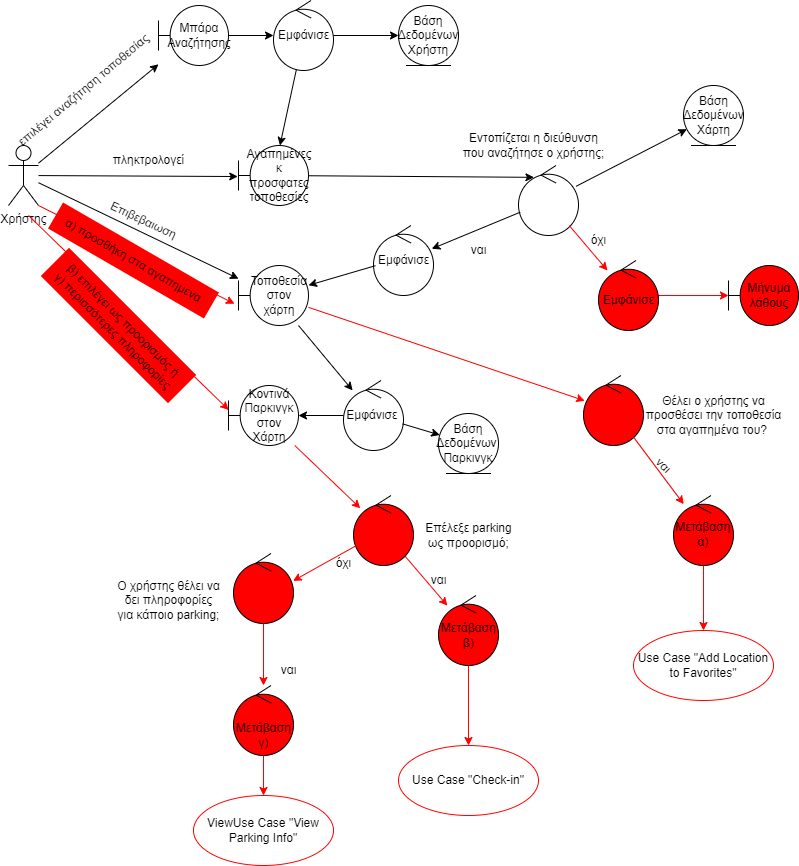

The diagram above was exported from draw.io. Its source (the exported page's mxGraphModel, read from the mxfile embedded in the PNG):
<mxGraphModel dx="1290" dy="1623" grid="1" gridSize="10" guides="1" tooltips="1" connect="1" arrows="1" fold="1" page="1" pageScale="1" pageWidth="850" pageHeight="1100" math="0" shadow="0">
  <root>
    <mxCell id="0" />
    <mxCell id="1" parent="0" />
    <mxCell id="HM_dTUWzhAFjqxUnLDvy-1" value="Χρήστης" style="shape=umlActor;verticalLabelPosition=bottom;verticalAlign=top;html=1;outlineConnect=0;" vertex="1" parent="1">
      <mxGeometry x="40" y="80" width="30" height="60" as="geometry" />
    </mxCell>
    <mxCell id="HM_dTUWzhAFjqxUnLDvy-2" value="" style="endArrow=classic;html=1;rounded=0;" edge="1" parent="1" source="HM_dTUWzhAFjqxUnLDvy-1" target="HM_dTUWzhAFjqxUnLDvy-20">
      <mxGeometry width="50" height="50" relative="1" as="geometry">
        <mxPoint x="90" y="50" as="sourcePoint" />
        <mxPoint x="130" y="50" as="targetPoint" />
      </mxGeometry>
    </mxCell>
    <mxCell id="HM_dTUWzhAFjqxUnLDvy-6" value="" style="ellipse;shape=umlControl;whiteSpace=wrap;html=1;" vertex="1" parent="1">
      <mxGeometry x="375" y="315" width="60" height="70" as="geometry" />
    </mxCell>
    <mxCell id="HM_dTUWzhAFjqxUnLDvy-8" value="" style="ellipse;shape=umlControl;whiteSpace=wrap;html=1;" vertex="1" parent="1">
      <mxGeometry x="405" y="160" width="60" height="70" as="geometry" />
    </mxCell>
    <mxCell id="HM_dTUWzhAFjqxUnLDvy-9" value="" style="ellipse;shape=umlControl;whiteSpace=wrap;html=1;" vertex="1" parent="1">
      <mxGeometry x="550" y="100" width="60" height="70" as="geometry" />
    </mxCell>
    <mxCell id="HM_dTUWzhAFjqxUnLDvy-10" value="" style="ellipse;shape=umlControl;whiteSpace=wrap;html=1;" vertex="1" parent="1">
      <mxGeometry x="305" y="-65" width="60" height="70" as="geometry" />
    </mxCell>
    <mxCell id="HM_dTUWzhAFjqxUnLDvy-14" value="Βάση Δεδομένων&amp;nbsp;&lt;br&gt;Παρκινγκ" style="ellipse;shape=umlEntity;whiteSpace=wrap;html=1;" vertex="1" parent="1">
      <mxGeometry x="470" y="348" width="60" height="60" as="geometry" />
    </mxCell>
    <mxCell id="HM_dTUWzhAFjqxUnLDvy-15" value="" style="ellipse;shape=umlEntity;whiteSpace=wrap;html=1;" vertex="1" parent="1">
      <mxGeometry x="715" y="20" width="60" height="60" as="geometry" />
    </mxCell>
    <mxCell id="HM_dTUWzhAFjqxUnLDvy-16" value="Μήνυμα λάθους" style="shape=umlBoundary;whiteSpace=wrap;html=1;fillColor=#FF0000;" vertex="1" parent="1">
      <mxGeometry x="760" y="200" width="70" height="60" as="geometry" />
    </mxCell>
    <mxCell id="HM_dTUWzhAFjqxUnLDvy-17" value="Κοντινά Παρκινγκ στον Χάρτη" style="shape=umlBoundary;whiteSpace=wrap;html=1;" vertex="1" parent="1">
      <mxGeometry x="260" y="320" width="70" height="60" as="geometry" />
    </mxCell>
    <mxCell id="HM_dTUWzhAFjqxUnLDvy-18" value="Τοποθεσία στον χάρτη" style="shape=umlBoundary;whiteSpace=wrap;html=1;" vertex="1" parent="1">
      <mxGeometry x="270" y="200" width="70" height="60" as="geometry" />
    </mxCell>
    <mxCell id="HM_dTUWzhAFjqxUnLDvy-19" value="Αγαπημένες κ προσφατες τοποθεσίες" style="shape=umlBoundary;whiteSpace=wrap;html=1;" vertex="1" parent="1">
      <mxGeometry x="270" y="80" width="70" height="60" as="geometry" />
    </mxCell>
    <mxCell id="HM_dTUWzhAFjqxUnLDvy-20" value="Μπάρα Αναζήτησης" style="shape=umlBoundary;whiteSpace=wrap;html=1;" vertex="1" parent="1">
      <mxGeometry x="190" y="-60" width="70" height="60" as="geometry" />
    </mxCell>
    <mxCell id="HM_dTUWzhAFjqxUnLDvy-21" value="" style="endArrow=classic;html=1;rounded=0;" edge="1" parent="1" source="HM_dTUWzhAFjqxUnLDvy-20" target="HM_dTUWzhAFjqxUnLDvy-10">
      <mxGeometry width="50" height="50" relative="1" as="geometry">
        <mxPoint x="210" y="49.5" as="sourcePoint" />
        <mxPoint x="274" y="49.5" as="targetPoint" />
      </mxGeometry>
    </mxCell>
    <mxCell id="HM_dTUWzhAFjqxUnLDvy-23" value="" style="endArrow=classic;html=1;rounded=0;entryX=0.257;entryY=0.169;entryDx=0;entryDy=0;entryPerimeter=0;" edge="1" parent="1" source="HM_dTUWzhAFjqxUnLDvy-19" target="HM_dTUWzhAFjqxUnLDvy-9">
      <mxGeometry width="50" height="50" relative="1" as="geometry">
        <mxPoint x="753" y="500" as="sourcePoint" />
        <mxPoint x="560" y="50" as="targetPoint" />
        <Array as="points" />
      </mxGeometry>
    </mxCell>
    <mxCell id="HM_dTUWzhAFjqxUnLDvy-24" value="" style="endArrow=classic;html=1;rounded=0;" edge="1" parent="1" source="HM_dTUWzhAFjqxUnLDvy-9" target="HM_dTUWzhAFjqxUnLDvy-8">
      <mxGeometry width="50" height="50" relative="1" as="geometry">
        <mxPoint x="530" y="160" as="sourcePoint" />
        <mxPoint x="460" y="160" as="targetPoint" />
      </mxGeometry>
    </mxCell>
    <mxCell id="HM_dTUWzhAFjqxUnLDvy-25" value="" style="endArrow=classic;html=1;rounded=0;exitX=0.033;exitY=0.574;exitDx=0;exitDy=0;exitPerimeter=0;" edge="1" parent="1" source="HM_dTUWzhAFjqxUnLDvy-8" target="HM_dTUWzhAFjqxUnLDvy-18">
      <mxGeometry width="50" height="50" relative="1" as="geometry">
        <mxPoint x="756" y="540" as="sourcePoint" />
        <mxPoint x="300" y="160" as="targetPoint" />
      </mxGeometry>
    </mxCell>
    <mxCell id="HM_dTUWzhAFjqxUnLDvy-26" value="" style="endArrow=classic;html=1;rounded=0;" edge="1" parent="1" source="HM_dTUWzhAFjqxUnLDvy-6" target="HM_dTUWzhAFjqxUnLDvy-17">
      <mxGeometry width="50" height="50" relative="1" as="geometry">
        <mxPoint x="450" y="290" as="sourcePoint" />
        <mxPoint x="490" y="287" as="targetPoint" />
      </mxGeometry>
    </mxCell>
    <mxCell id="HM_dTUWzhAFjqxUnLDvy-27" value="Εμφάνισε" style="text;html=1;align=center;verticalAlign=middle;resizable=0;points=[];autosize=1;strokeColor=none;fillColor=none;" vertex="1" parent="1">
      <mxGeometry x="300" y="-45" width="70" height="30" as="geometry" />
    </mxCell>
    <mxCell id="HM_dTUWzhAFjqxUnLDvy-28" value="Εντοπίζεται η διεύθυνση &lt;br&gt;που αναζήτησε ο χρήστης;" style="text;html=1;align=center;verticalAlign=middle;resizable=0;points=[];autosize=1;strokeColor=none;fillColor=none;" vertex="1" parent="1">
      <mxGeometry x="480" y="60" width="170" height="40" as="geometry" />
    </mxCell>
    <mxCell id="HM_dTUWzhAFjqxUnLDvy-29" value="" style="endArrow=classic;html=1;rounded=0;" edge="1" parent="1" source="HM_dTUWzhAFjqxUnLDvy-6" target="HM_dTUWzhAFjqxUnLDvy-14">
      <mxGeometry width="50" height="50" relative="1" as="geometry">
        <mxPoint x="430" y="360" as="sourcePoint" />
        <mxPoint x="494" y="360" as="targetPoint" />
      </mxGeometry>
    </mxCell>
    <mxCell id="HM_dTUWzhAFjqxUnLDvy-31" value="" style="endArrow=classic;html=1;rounded=0;" edge="1" parent="1" source="HM_dTUWzhAFjqxUnLDvy-18" target="HM_dTUWzhAFjqxUnLDvy-6">
      <mxGeometry width="50" height="50" relative="1" as="geometry">
        <mxPoint x="340" y="333" as="sourcePoint" />
        <mxPoint x="380" y="285" as="targetPoint" />
      </mxGeometry>
    </mxCell>
    <mxCell id="HM_dTUWzhAFjqxUnLDvy-32" value="" style="endArrow=classic;html=1;rounded=0;strokeColor=#FF0000;" edge="1" parent="1" source="HM_dTUWzhAFjqxUnLDvy-64" target="HM_dTUWzhAFjqxUnLDvy-54">
      <mxGeometry width="50" height="50" relative="1" as="geometry">
        <mxPoint x="770" y="580" as="sourcePoint" />
        <mxPoint x="834" y="580" as="targetPoint" />
      </mxGeometry>
    </mxCell>
    <mxCell id="HM_dTUWzhAFjqxUnLDvy-36" value="" style="endArrow=classic;html=1;rounded=0;" edge="1" parent="1" source="HM_dTUWzhAFjqxUnLDvy-9" target="HM_dTUWzhAFjqxUnLDvy-15">
      <mxGeometry width="50" height="50" relative="1" as="geometry">
        <mxPoint x="580" y="204.5" as="sourcePoint" />
        <mxPoint x="620" y="220" as="targetPoint" />
      </mxGeometry>
    </mxCell>
    <mxCell id="HM_dTUWzhAFjqxUnLDvy-37" value="ναι" style="text;html=1;align=center;verticalAlign=middle;resizable=0;points=[];autosize=1;strokeColor=none;fillColor=none;" vertex="1" parent="1">
      <mxGeometry x="490" y="170" width="40" height="30" as="geometry" />
    </mxCell>
    <mxCell id="HM_dTUWzhAFjqxUnLDvy-38" value="Εμφάνισε" style="text;html=1;align=center;verticalAlign=middle;resizable=0;points=[];autosize=1;strokeColor=none;fillColor=none;" vertex="1" parent="1">
      <mxGeometry x="400" y="180" width="70" height="30" as="geometry" />
    </mxCell>
    <mxCell id="HM_dTUWzhAFjqxUnLDvy-40" value="Βάση&lt;br&gt;Δεδομένων &lt;br&gt;Χάρτη" style="text;html=1;align=center;verticalAlign=middle;resizable=0;points=[];autosize=1;strokeColor=none;fillColor=none;" vertex="1" parent="1">
      <mxGeometry x="705" y="20" width="80" height="60" as="geometry" />
    </mxCell>
    <mxCell id="HM_dTUWzhAFjqxUnLDvy-44" value="Εμφάνισε&amp;nbsp;" style="text;html=1;align=center;verticalAlign=middle;resizable=0;points=[];autosize=1;strokeColor=none;fillColor=none;" vertex="1" parent="1">
      <mxGeometry x="365" y="335" width="80" height="30" as="geometry" />
    </mxCell>
    <mxCell id="HM_dTUWzhAFjqxUnLDvy-45" value="" style="ellipse;shape=umlControl;whiteSpace=wrap;html=1;fillColor=#FF0000;" vertex="1" parent="1">
      <mxGeometry x="265" y="620" width="60" height="70" as="geometry" />
    </mxCell>
    <mxCell id="HM_dTUWzhAFjqxUnLDvy-46" value="" style="ellipse;shape=umlControl;whiteSpace=wrap;html=1;fillColor=#FF0000;" vertex="1" parent="1">
      <mxGeometry x="265" y="488" width="60" height="70" as="geometry" />
    </mxCell>
    <mxCell id="HM_dTUWzhAFjqxUnLDvy-52" value="" style="endArrow=classic;html=1;rounded=0;strokeColor=#FF0000;" edge="1" parent="1" source="HM_dTUWzhAFjqxUnLDvy-124" target="HM_dTUWzhAFjqxUnLDvy-64">
      <mxGeometry width="50" height="50" relative="1" as="geometry">
        <mxPoint x="490" y="440" as="sourcePoint" />
        <mxPoint x="700" y="450" as="targetPoint" />
      </mxGeometry>
    </mxCell>
    <mxCell id="HM_dTUWzhAFjqxUnLDvy-54" value="Use Case &quot;Check-in&quot;" style="ellipse;whiteSpace=wrap;html=1;strokeColor=#FF0000;" vertex="1" parent="1">
      <mxGeometry x="430" y="680" width="140" height="70" as="geometry" />
    </mxCell>
    <mxCell id="HM_dTUWzhAFjqxUnLDvy-55" value="Ο χρήστης θέλει να &lt;br&gt;δει πληροφορίες&lt;br&gt;&amp;nbsp;για κάποιο parking;&amp;nbsp;" style="text;html=1;align=center;verticalAlign=middle;resizable=0;points=[];autosize=1;strokeColor=none;fillColor=none;" vertex="1" parent="1">
      <mxGeometry x="135" y="505" width="130" height="60" as="geometry" />
    </mxCell>
    <mxCell id="HM_dTUWzhAFjqxUnLDvy-56" value="" style="endArrow=classic;html=1;rounded=0;strokeColor=#FF0000;" edge="1" parent="1" source="HM_dTUWzhAFjqxUnLDvy-46" target="HM_dTUWzhAFjqxUnLDvy-45">
      <mxGeometry width="50" height="50" relative="1" as="geometry">
        <mxPoint x="750" y="580" as="sourcePoint" />
        <mxPoint x="570" y="600" as="targetPoint" />
      </mxGeometry>
    </mxCell>
    <mxCell id="HM_dTUWzhAFjqxUnLDvy-57" value="" style="endArrow=classic;html=1;rounded=0;strokeColor=#FF0000;" edge="1" parent="1" source="HM_dTUWzhAFjqxUnLDvy-45" target="HM_dTUWzhAFjqxUnLDvy-62">
      <mxGeometry width="50" height="50" relative="1" as="geometry">
        <mxPoint x="508" y="629" as="sourcePoint" />
        <mxPoint x="650" y="630" as="targetPoint" />
      </mxGeometry>
    </mxCell>
    <mxCell id="HM_dTUWzhAFjqxUnLDvy-59" value="" style="endArrow=classic;html=1;rounded=0;strokeColor=#FF0000;" edge="1" parent="1" source="HM_dTUWzhAFjqxUnLDvy-18" target="HM_dTUWzhAFjqxUnLDvy-122">
      <mxGeometry width="50" height="50" relative="1" as="geometry">
        <mxPoint x="276.67399455663303" y="344.5280254711379" as="sourcePoint" />
        <mxPoint x="208.58558553859893" y="372.52565616033235" as="targetPoint" />
      </mxGeometry>
    </mxCell>
    <mxCell id="HM_dTUWzhAFjqxUnLDvy-60" value="ναι" style="text;html=1;align=center;verticalAlign=middle;resizable=0;points=[];autosize=1;strokeColor=none;fillColor=none;" vertex="1" parent="1">
      <mxGeometry x="300" y="590" width="40" height="30" as="geometry" />
    </mxCell>
    <mxCell id="HM_dTUWzhAFjqxUnLDvy-61" value="Μετάβαση&lt;br&gt;γ)" style="text;html=1;align=center;verticalAlign=middle;resizable=0;points=[];autosize=1;strokeColor=none;fillColor=none;" vertex="1" parent="1">
      <mxGeometry x="255" y="650" width="80" height="40" as="geometry" />
    </mxCell>
    <mxCell id="HM_dTUWzhAFjqxUnLDvy-62" value="ViewUse Case &quot;View Parking Info&quot;" style="ellipse;whiteSpace=wrap;html=1;strokeColor=#FF0000;" vertex="1" parent="1">
      <mxGeometry x="225" y="730" width="140" height="70" as="geometry" />
    </mxCell>
    <mxCell id="HM_dTUWzhAFjqxUnLDvy-64" value="" style="ellipse;shape=umlControl;whiteSpace=wrap;html=1;fillColor=#FF0000;" vertex="1" parent="1">
      <mxGeometry x="470" y="530" width="60" height="70" as="geometry" />
    </mxCell>
    <mxCell id="HM_dTUWzhAFjqxUnLDvy-65" value="Μετάβαση&lt;br&gt;β)" style="text;html=1;align=center;verticalAlign=middle;resizable=0;points=[];autosize=1;strokeColor=none;fillColor=none;" vertex="1" parent="1">
      <mxGeometry x="460" y="550" width="80" height="40" as="geometry" />
    </mxCell>
    <mxCell id="HM_dTUWzhAFjqxUnLDvy-69" value="Θέλει ο χρήστης να &lt;br&gt;προσθέσει την τοποθεσία&lt;br&gt;στα αγαπημένα του?&amp;nbsp;" style="text;html=1;align=center;verticalAlign=middle;resizable=0;points=[];autosize=1;strokeColor=none;fillColor=none;" vertex="1" parent="1">
      <mxGeometry x="665" y="320" width="160" height="60" as="geometry" />
    </mxCell>
    <mxCell id="HM_dTUWzhAFjqxUnLDvy-74" value="" style="endArrow=classic;html=1;rounded=0;strokeColor=#FF0000;" edge="1" parent="1" source="HM_dTUWzhAFjqxUnLDvy-78" target="HM_dTUWzhAFjqxUnLDvy-16">
      <mxGeometry width="50" height="50" relative="1" as="geometry">
        <mxPoint x="770" y="225" as="sourcePoint" />
        <mxPoint x="820" y="175" as="targetPoint" />
      </mxGeometry>
    </mxCell>
    <mxCell id="HM_dTUWzhAFjqxUnLDvy-75" value="" style="endArrow=classic;html=1;rounded=0;fillColor=#FF0000;strokeColor=#FF0000;" edge="1" parent="1" source="HM_dTUWzhAFjqxUnLDvy-9" target="HM_dTUWzhAFjqxUnLDvy-78">
      <mxGeometry width="50" height="50" relative="1" as="geometry">
        <mxPoint x="600" y="160" as="sourcePoint" />
        <mxPoint x="710" y="160" as="targetPoint" />
      </mxGeometry>
    </mxCell>
    <mxCell id="HM_dTUWzhAFjqxUnLDvy-78" value="" style="ellipse;shape=umlControl;whiteSpace=wrap;html=1;fillColor=#FF0000;" vertex="1" parent="1">
      <mxGeometry x="630" y="195" width="60" height="70" as="geometry" />
    </mxCell>
    <mxCell id="HM_dTUWzhAFjqxUnLDvy-79" value="Μετάβαση α)" style="ellipse;shape=umlControl;whiteSpace=wrap;html=1;fillColor=#FF0000;" vertex="1" parent="1">
      <mxGeometry x="705" y="430" width="60" height="70" as="geometry" />
    </mxCell>
    <mxCell id="HM_dTUWzhAFjqxUnLDvy-81" value="Use Case &quot;Add Location to Favorites&quot;" style="ellipse;whiteSpace=wrap;html=1;strokeColor=#FF0000;" vertex="1" parent="1">
      <mxGeometry x="665" y="565" width="140" height="70" as="geometry" />
    </mxCell>
    <mxCell id="HM_dTUWzhAFjqxUnLDvy-86" value="όχι" style="text;html=1;align=center;verticalAlign=middle;resizable=0;points=[];autosize=1;strokeColor=none;fillColor=none;" vertex="1" parent="1">
      <mxGeometry x="610" y="160" width="40" height="30" as="geometry" />
    </mxCell>
    <mxCell id="HM_dTUWzhAFjqxUnLDvy-87" value="Εμφάνισε" style="text;html=1;align=center;verticalAlign=middle;resizable=0;points=[];autosize=1;strokeColor=none;fillColor=none;" vertex="1" parent="1">
      <mxGeometry x="625" y="220" width="70" height="30" as="geometry" />
    </mxCell>
    <mxCell id="HM_dTUWzhAFjqxUnLDvy-100" value="Βάση Δεδομένων&lt;br style=&quot;border-color: var(--border-color);&quot;&gt;Χρήστη" style="ellipse;shape=umlEntity;whiteSpace=wrap;html=1;" vertex="1" parent="1">
      <mxGeometry x="430" y="-60" width="60" height="60" as="geometry" />
    </mxCell>
    <mxCell id="HM_dTUWzhAFjqxUnLDvy-101" value="" style="endArrow=classic;html=1;rounded=0;" edge="1" parent="1" source="HM_dTUWzhAFjqxUnLDvy-10" target="HM_dTUWzhAFjqxUnLDvy-100">
      <mxGeometry width="50" height="50" relative="1" as="geometry">
        <mxPoint x="180" y="190" as="sourcePoint" />
        <mxPoint x="230" y="140" as="targetPoint" />
      </mxGeometry>
    </mxCell>
    <mxCell id="HM_dTUWzhAFjqxUnLDvy-102" value="" style="endArrow=classic;html=1;rounded=0;strokeColor=#FF0000;" edge="1" parent="1" source="HM_dTUWzhAFjqxUnLDvy-79" target="HM_dTUWzhAFjqxUnLDvy-81">
      <mxGeometry width="50" height="50" relative="1" as="geometry">
        <mxPoint x="190" y="528" as="sourcePoint" />
        <mxPoint x="190" y="610" as="targetPoint" />
      </mxGeometry>
    </mxCell>
    <mxCell id="HM_dTUWzhAFjqxUnLDvy-104" value="επιλέγει αναζήτηση τοποθεσίας" style="text;html=1;align=center;verticalAlign=middle;resizable=0;points=[];autosize=1;strokeColor=none;fillColor=none;rotation=-40;" vertex="1" parent="1">
      <mxGeometry x="20" y="10" width="190" height="30" as="geometry" />
    </mxCell>
    <mxCell id="HM_dTUWzhAFjqxUnLDvy-105" value="" style="endArrow=classic;html=1;rounded=0;" edge="1" parent="1" source="HM_dTUWzhAFjqxUnLDvy-1" target="HM_dTUWzhAFjqxUnLDvy-18">
      <mxGeometry width="50" height="50" relative="1" as="geometry">
        <mxPoint x="210" y="250" as="sourcePoint" />
        <mxPoint x="260" y="200" as="targetPoint" />
      </mxGeometry>
    </mxCell>
    <mxCell id="HM_dTUWzhAFjqxUnLDvy-106" value="Επιβεβαιωση" style="text;html=1;align=center;verticalAlign=middle;resizable=0;points=[];autosize=1;strokeColor=none;fillColor=none;rotation=25;" vertex="1" parent="1">
      <mxGeometry x="130" y="140" width="90" height="30" as="geometry" />
    </mxCell>
    <mxCell id="HM_dTUWzhAFjqxUnLDvy-109" value="" style="endArrow=classic;html=1;rounded=0;entryX=0.003;entryY=0.407;entryDx=0;entryDy=0;entryPerimeter=0;strokeColor=#FF0000;" edge="1" parent="1" target="HM_dTUWzhAFjqxUnLDvy-17">
      <mxGeometry width="50" height="50" relative="1" as="geometry">
        <mxPoint x="60" y="150" as="sourcePoint" />
        <mxPoint x="220" y="240" as="targetPoint" />
      </mxGeometry>
    </mxCell>
    <mxCell id="HM_dTUWzhAFjqxUnLDvy-110" value="β) επιλέγει ως προορισμός ή&lt;br&gt;γ) περισσότερες πληροφορίες" style="text;html=1;align=center;verticalAlign=middle;resizable=0;points=[];autosize=1;strokeColor=none;fillColor=#FF0000;rotation=45;" vertex="1" parent="1">
      <mxGeometry x="60" y="240" width="180" height="40" as="geometry" />
    </mxCell>
    <mxCell id="HM_dTUWzhAFjqxUnLDvy-111" value="" style="endArrow=classic;html=1;rounded=0;" edge="1" parent="1" source="HM_dTUWzhAFjqxUnLDvy-10" target="HM_dTUWzhAFjqxUnLDvy-19">
      <mxGeometry width="50" height="50" relative="1" as="geometry">
        <mxPoint x="510" y="120" as="sourcePoint" />
        <mxPoint x="560" y="70" as="targetPoint" />
      </mxGeometry>
    </mxCell>
    <mxCell id="HM_dTUWzhAFjqxUnLDvy-113" value="" style="endArrow=classic;html=1;rounded=0;entryX=-0.011;entryY=0.517;entryDx=0;entryDy=0;entryPerimeter=0;" edge="1" parent="1" source="HM_dTUWzhAFjqxUnLDvy-1" target="HM_dTUWzhAFjqxUnLDvy-19">
      <mxGeometry width="50" height="50" relative="1" as="geometry">
        <mxPoint x="220" y="140" as="sourcePoint" />
        <mxPoint x="270" y="90" as="targetPoint" />
      </mxGeometry>
    </mxCell>
    <mxCell id="HM_dTUWzhAFjqxUnLDvy-114" value="πληκτρολογεί" style="text;html=1;align=center;verticalAlign=middle;resizable=0;points=[];autosize=1;strokeColor=none;fillColor=none;" vertex="1" parent="1">
      <mxGeometry x="135" y="80" width="90" height="30" as="geometry" />
    </mxCell>
    <mxCell id="HM_dTUWzhAFjqxUnLDvy-115" value="" style="endArrow=classic;html=1;rounded=0;entryX=-0.057;entryY=0.637;entryDx=0;entryDy=0;entryPerimeter=0;strokeColor=#FF0000;exitX=1;exitY=1;exitDx=0;exitDy=0;exitPerimeter=0;" edge="1" parent="1" source="HM_dTUWzhAFjqxUnLDvy-1" target="HM_dTUWzhAFjqxUnLDvy-18">
      <mxGeometry width="50" height="50" relative="1" as="geometry">
        <mxPoint x="70" y="130" as="sourcePoint" />
        <mxPoint x="560" y="270" as="targetPoint" />
      </mxGeometry>
    </mxCell>
    <mxCell id="HM_dTUWzhAFjqxUnLDvy-116" value="α) προσθήκη στα αγαπημενα" style="text;html=1;align=center;verticalAlign=middle;resizable=0;points=[];autosize=1;strokeColor=none;fillColor=#FF0000;rotation=30;" vertex="1" parent="1">
      <mxGeometry x="75" y="180" width="180" height="30" as="geometry" />
    </mxCell>
    <mxCell id="HM_dTUWzhAFjqxUnLDvy-122" value="" style="ellipse;shape=umlControl;whiteSpace=wrap;html=1;fillColor=#FF0000;" vertex="1" parent="1">
      <mxGeometry x="615" y="310" width="60" height="70" as="geometry" />
    </mxCell>
    <mxCell id="HM_dTUWzhAFjqxUnLDvy-124" value="" style="ellipse;shape=umlControl;whiteSpace=wrap;html=1;fillColor=#FF0000;" vertex="1" parent="1">
      <mxGeometry x="385" y="430" width="60" height="70" as="geometry" />
    </mxCell>
    <mxCell id="HM_dTUWzhAFjqxUnLDvy-126" value="Επέλεξε parking&lt;br&gt;ως προορισμό;" style="text;html=1;align=center;verticalAlign=middle;resizable=0;points=[];autosize=1;strokeColor=none;fillColor=none;" vertex="1" parent="1">
      <mxGeometry x="445" y="450" width="110" height="40" as="geometry" />
    </mxCell>
    <mxCell id="HM_dTUWzhAFjqxUnLDvy-127" value="" style="endArrow=classic;html=1;rounded=0;shadow=1;strokeColor=#FF0000;" edge="1" parent="1" source="HM_dTUWzhAFjqxUnLDvy-122" target="HM_dTUWzhAFjqxUnLDvy-79">
      <mxGeometry width="50" height="50" relative="1" as="geometry">
        <mxPoint x="750" y="430" as="sourcePoint" />
        <mxPoint x="800" y="380" as="targetPoint" />
      </mxGeometry>
    </mxCell>
    <mxCell id="HM_dTUWzhAFjqxUnLDvy-128" value="ναι" style="text;html=1;align=center;verticalAlign=middle;resizable=0;points=[];autosize=1;strokeColor=none;fillColor=none;" vertex="1" parent="1">
      <mxGeometry x="450" y="500" width="40" height="30" as="geometry" />
    </mxCell>
    <mxCell id="HM_dTUWzhAFjqxUnLDvy-129" value="ναι" style="text;html=1;align=center;verticalAlign=middle;resizable=0;points=[];autosize=1;strokeColor=none;fillColor=none;rotation=45;" vertex="1" parent="1">
      <mxGeometry x="675" y="385" width="40" height="30" as="geometry" />
    </mxCell>
    <mxCell id="HM_dTUWzhAFjqxUnLDvy-130" value="" style="endArrow=classic;html=1;rounded=0;strokeColor=#FF0000;" edge="1" parent="1" source="HM_dTUWzhAFjqxUnLDvy-17" target="HM_dTUWzhAFjqxUnLDvy-124">
      <mxGeometry width="50" height="50" relative="1" as="geometry">
        <mxPoint x="340" y="460" as="sourcePoint" />
        <mxPoint x="390" y="410" as="targetPoint" />
      </mxGeometry>
    </mxCell>
    <mxCell id="HM_dTUWzhAFjqxUnLDvy-131" value="" style="endArrow=classic;html=1;rounded=0;entryX=0.993;entryY=0.391;entryDx=0;entryDy=0;entryPerimeter=0;strokeColor=#FF0000;" edge="1" parent="1" source="HM_dTUWzhAFjqxUnLDvy-124" target="HM_dTUWzhAFjqxUnLDvy-46">
      <mxGeometry width="50" height="50" relative="1" as="geometry">
        <mxPoint x="330" y="550" as="sourcePoint" />
        <mxPoint x="380" y="500" as="targetPoint" />
      </mxGeometry>
    </mxCell>
    <mxCell id="HM_dTUWzhAFjqxUnLDvy-132" value="όχι" style="text;html=1;align=center;verticalAlign=middle;resizable=0;points=[];autosize=1;strokeColor=none;fillColor=none;" vertex="1" parent="1">
      <mxGeometry x="355" y="483" width="40" height="30" as="geometry" />
    </mxCell>
  </root>
</mxGraphModel>